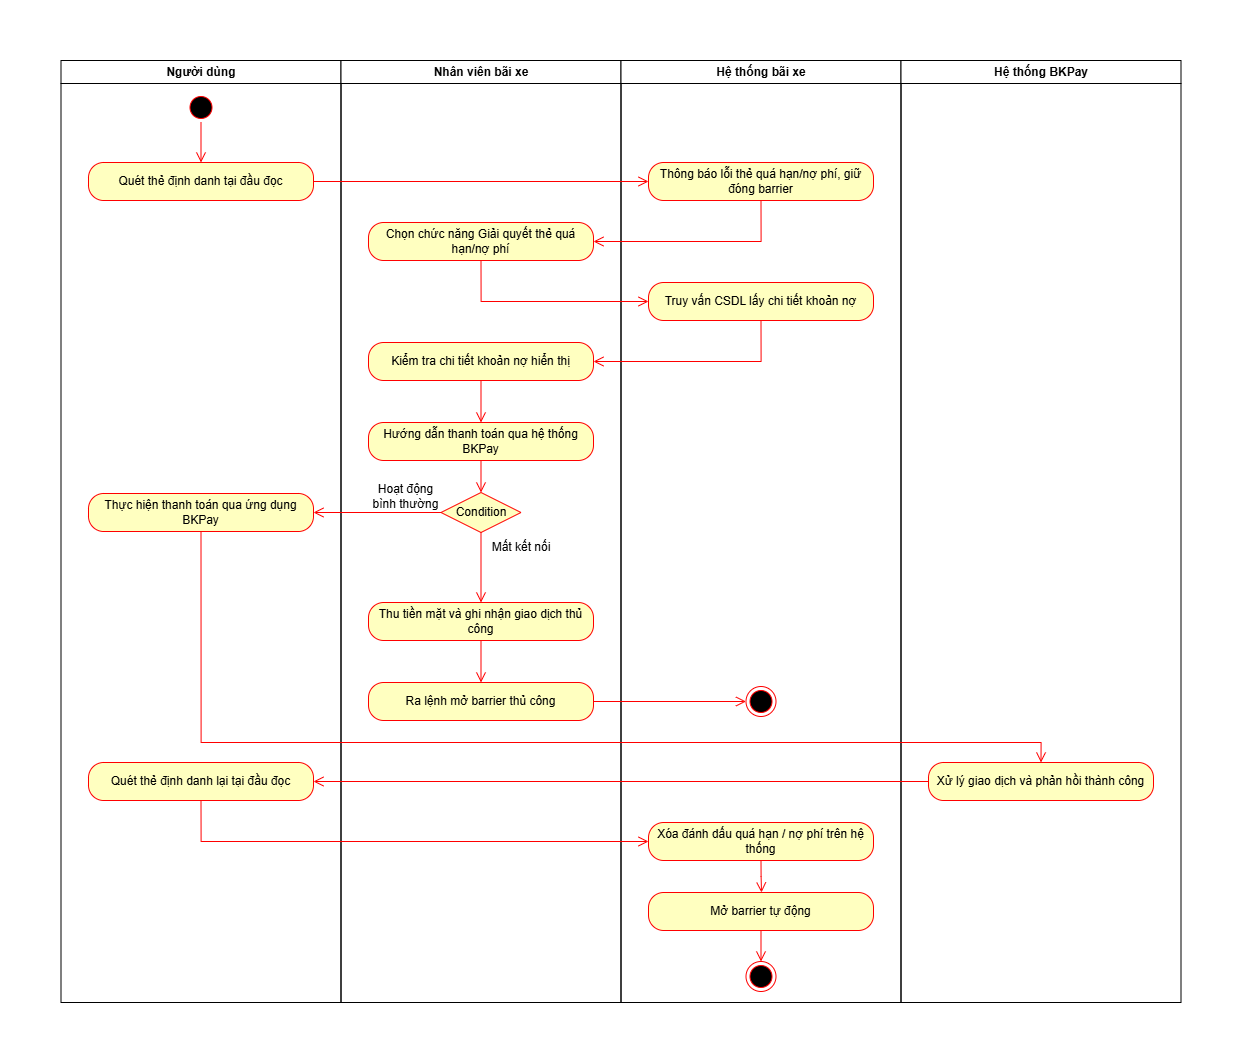

The diagram above was exported from draw.io. Its source (the exported page's mxGraphModel, read from the mxfile embedded in the PNG):
<mxGraphModel dx="2044" dy="1128" grid="1" gridSize="10" guides="1" tooltips="1" connect="1" arrows="1" fold="1" page="1" pageScale="1" pageWidth="827" pageHeight="1169" math="0" shadow="0">
  <root>
    <mxCell id="0" />
    <mxCell id="1" parent="0" />
    <mxCell id="rtfmrrrFPbuKNpMC1Llo-1" parent="1" style="swimlane;whiteSpace=wrap" value="Người dùng" vertex="1">
      <mxGeometry height="942" width="280" x="184.5" y="238" as="geometry" />
    </mxCell>
    <mxCell id="rtfmrrrFPbuKNpMC1Llo-42" parent="rtfmrrrFPbuKNpMC1Llo-1" style="ellipse;html=1;shape=startState;fillColor=#000000;strokeColor=#ff0000;" value="" vertex="1">
      <mxGeometry height="30" width="30" x="125" y="32" as="geometry" />
    </mxCell>
    <mxCell id="rtfmrrrFPbuKNpMC1Llo-43" edge="1" parent="rtfmrrrFPbuKNpMC1Llo-1" source="rtfmrrrFPbuKNpMC1Llo-42" style="edgeStyle=orthogonalEdgeStyle;html=1;verticalAlign=bottom;endArrow=open;endSize=8;strokeColor=#ff0000;rounded=0;entryX=0.5;entryY=0;entryDx=0;entryDy=0;" target="rtfmrrrFPbuKNpMC1Llo-44" value="">
      <mxGeometry relative="1" as="geometry">
        <mxPoint x="140.5" y="102" as="targetPoint" />
      </mxGeometry>
    </mxCell>
    <mxCell id="rtfmrrrFPbuKNpMC1Llo-44" parent="rtfmrrrFPbuKNpMC1Llo-1" style="rounded=1;whiteSpace=wrap;html=1;arcSize=40;fontColor=#000000;fillColor=#ffffc0;strokeColor=#ff0000;" value="Quét thẻ định danh tại đầu đọc" vertex="1">
      <mxGeometry height="38" width="225" x="27.5" y="102" as="geometry" />
    </mxCell>
    <mxCell id="rtfmrrrFPbuKNpMC1Llo-60" parent="rtfmrrrFPbuKNpMC1Llo-1" style="rounded=1;whiteSpace=wrap;html=1;arcSize=40;fontColor=#000000;fillColor=#ffffc0;strokeColor=#ff0000;" value="Thực hiện thanh toán qua ứng dụng BKPay" vertex="1">
      <mxGeometry height="38" width="225" x="27.5" y="433" as="geometry" />
    </mxCell>
    <mxCell id="rtfmrrrFPbuKNpMC1Llo-72" parent="rtfmrrrFPbuKNpMC1Llo-1" style="rounded=1;whiteSpace=wrap;html=1;arcSize=40;fontColor=#000000;fillColor=#ffffc0;strokeColor=#ff0000;" value="Quét thẻ định danh lại tại đầu đọc" vertex="1">
      <mxGeometry height="38" width="225" x="27.5" y="702" as="geometry" />
    </mxCell>
    <mxCell id="rtfmrrrFPbuKNpMC1Llo-10" parent="1" style="swimlane;whiteSpace=wrap" value="Nhân viên bãi xe" vertex="1">
      <mxGeometry height="942" width="280" x="464.5" y="238" as="geometry" />
    </mxCell>
    <mxCell id="rtfmrrrFPbuKNpMC1Llo-48" parent="rtfmrrrFPbuKNpMC1Llo-10" style="rounded=1;whiteSpace=wrap;html=1;arcSize=40;fontColor=#000000;fillColor=#ffffc0;strokeColor=#ff0000;" value="Chọn chức năng Giải quyết thẻ quá hạn/nợ phí" vertex="1">
      <mxGeometry height="38" width="225" x="27.5" y="162" as="geometry" />
    </mxCell>
    <mxCell id="rtfmrrrFPbuKNpMC1Llo-52" parent="rtfmrrrFPbuKNpMC1Llo-10" style="rounded=1;whiteSpace=wrap;html=1;arcSize=40;fontColor=#000000;fillColor=#ffffc0;strokeColor=#ff0000;" value="Kiểm tra chi tiết khoản nợ hiển thị" vertex="1">
      <mxGeometry height="38" width="225" x="27.5" y="282" as="geometry" />
    </mxCell>
    <mxCell id="rtfmrrrFPbuKNpMC1Llo-54" parent="rtfmrrrFPbuKNpMC1Llo-10" style="rounded=1;whiteSpace=wrap;html=1;arcSize=40;fontColor=#000000;fillColor=#ffffc0;strokeColor=#ff0000;" value="Hướng dẫn thanh toán qua hệ thống BKPay" vertex="1">
      <mxGeometry height="38" width="225" x="27.5" y="362" as="geometry" />
    </mxCell>
    <mxCell id="rtfmrrrFPbuKNpMC1Llo-55" edge="1" parent="rtfmrrrFPbuKNpMC1Llo-10" source="rtfmrrrFPbuKNpMC1Llo-52" style="edgeStyle=orthogonalEdgeStyle;html=1;verticalAlign=bottom;endArrow=open;endSize=8;strokeColor=#ff0000;rounded=0;exitX=0.5;exitY=1;exitDx=0;exitDy=0;entryX=0.5;entryY=0;entryDx=0;entryDy=0;" target="rtfmrrrFPbuKNpMC1Llo-54" value="">
      <mxGeometry relative="1" as="geometry">
        <mxPoint x="543.5" y="392" as="sourcePoint" />
        <mxPoint x="375.5" y="433" as="targetPoint" />
      </mxGeometry>
    </mxCell>
    <mxCell id="rtfmrrrFPbuKNpMC1Llo-56" parent="rtfmrrrFPbuKNpMC1Llo-10" style="rhombus;whiteSpace=wrap;html=1;fontColor=#000000;fillColor=#ffffc0;strokeColor=#ff0000;" value="Condition" vertex="1">
      <mxGeometry height="40" width="80" x="100" y="432" as="geometry" />
    </mxCell>
    <mxCell id="rtfmrrrFPbuKNpMC1Llo-59" edge="1" parent="rtfmrrrFPbuKNpMC1Llo-10" source="rtfmrrrFPbuKNpMC1Llo-54" style="edgeStyle=orthogonalEdgeStyle;html=1;verticalAlign=bottom;endArrow=open;endSize=8;strokeColor=#ff0000;rounded=0;exitX=0.5;exitY=1;exitDx=0;exitDy=0;entryX=0.5;entryY=0;entryDx=0;entryDy=0;" target="rtfmrrrFPbuKNpMC1Llo-56" value="">
      <mxGeometry relative="1" as="geometry">
        <mxPoint x="155.5" y="392" as="sourcePoint" />
        <mxPoint x="155.5" y="434" as="targetPoint" />
      </mxGeometry>
    </mxCell>
    <mxCell id="rtfmrrrFPbuKNpMC1Llo-62" parent="rtfmrrrFPbuKNpMC1Llo-10" style="text;html=1;whiteSpace=wrap;strokeColor=none;fillColor=none;align=center;verticalAlign=middle;rounded=0;" value="Hoạt động bình thường" vertex="1">
      <mxGeometry height="28" width="74.5" x="27.5" y="422" as="geometry" />
    </mxCell>
    <mxCell id="rtfmrrrFPbuKNpMC1Llo-65" parent="rtfmrrrFPbuKNpMC1Llo-10" style="rounded=1;whiteSpace=wrap;html=1;arcSize=40;fontColor=#000000;fillColor=#ffffc0;strokeColor=#ff0000;" value="Thu tiền mặt và ghi nhận giao dịch thủ công" vertex="1">
      <mxGeometry height="38" width="225" x="27.5" y="542" as="geometry" />
    </mxCell>
    <mxCell id="rtfmrrrFPbuKNpMC1Llo-66" edge="1" parent="rtfmrrrFPbuKNpMC1Llo-10" source="rtfmrrrFPbuKNpMC1Llo-56" style="edgeStyle=orthogonalEdgeStyle;html=1;verticalAlign=bottom;endArrow=open;endSize=8;strokeColor=#ff0000;rounded=0;exitX=0.5;exitY=1;exitDx=0;exitDy=0;entryX=0.5;entryY=0;entryDx=0;entryDy=0;" target="rtfmrrrFPbuKNpMC1Llo-65" value="">
      <mxGeometry relative="1" as="geometry">
        <mxPoint x="235.5" y="522" as="sourcePoint" />
        <mxPoint x="235.5" y="554" as="targetPoint" />
      </mxGeometry>
    </mxCell>
    <mxCell id="rtfmrrrFPbuKNpMC1Llo-67" parent="rtfmrrrFPbuKNpMC1Llo-10" style="text;html=1;whiteSpace=wrap;strokeColor=none;fillColor=none;align=center;verticalAlign=middle;rounded=0;" value="Mất kết nối" vertex="1">
      <mxGeometry height="30" width="70" x="145.5" y="472" as="geometry" />
    </mxCell>
    <mxCell id="rtfmrrrFPbuKNpMC1Llo-68" parent="rtfmrrrFPbuKNpMC1Llo-10" style="rounded=1;whiteSpace=wrap;html=1;arcSize=40;fontColor=#000000;fillColor=#ffffc0;strokeColor=#ff0000;" value="Ra lệnh mở barrier thủ công" vertex="1">
      <mxGeometry height="38" width="225" x="27.5" y="622" as="geometry" />
    </mxCell>
    <mxCell id="rtfmrrrFPbuKNpMC1Llo-69" edge="1" parent="rtfmrrrFPbuKNpMC1Llo-10" source="rtfmrrrFPbuKNpMC1Llo-65" style="edgeStyle=orthogonalEdgeStyle;html=1;verticalAlign=bottom;endArrow=open;endSize=8;strokeColor=#ff0000;rounded=0;exitX=0.5;exitY=1;exitDx=0;exitDy=0;entryX=0.5;entryY=0;entryDx=0;entryDy=0;" target="rtfmrrrFPbuKNpMC1Llo-68" value="">
      <mxGeometry relative="1" as="geometry">
        <mxPoint x="165.5" y="572" as="sourcePoint" />
        <mxPoint x="165.5" y="642" as="targetPoint" />
      </mxGeometry>
    </mxCell>
    <mxCell id="rtfmrrrFPbuKNpMC1Llo-29" parent="1" style="swimlane;whiteSpace=wrap" value="Hệ thống bãi xe" vertex="1">
      <mxGeometry height="942" width="280" x="744.5" y="238" as="geometry" />
    </mxCell>
    <mxCell id="rtfmrrrFPbuKNpMC1Llo-47" parent="rtfmrrrFPbuKNpMC1Llo-29" style="rounded=1;whiteSpace=wrap;html=1;arcSize=40;fontColor=#000000;fillColor=#ffffc0;strokeColor=#ff0000;" value="Thông báo lỗi thẻ quá hạn/nợ phí, giữ đóng barrier" vertex="1">
      <mxGeometry height="38" width="225" x="27.5" y="102" as="geometry" />
    </mxCell>
    <mxCell id="rtfmrrrFPbuKNpMC1Llo-50" parent="rtfmrrrFPbuKNpMC1Llo-29" style="rounded=1;whiteSpace=wrap;html=1;arcSize=40;fontColor=#000000;fillColor=#ffffc0;strokeColor=#ff0000;" value="Truy vấn CSDL lấy chi tiết khoản nợ" vertex="1">
      <mxGeometry height="38" width="225" x="27.5" y="222" as="geometry" />
    </mxCell>
    <mxCell id="rtfmrrrFPbuKNpMC1Llo-70" parent="rtfmrrrFPbuKNpMC1Llo-29" style="ellipse;html=1;shape=endState;fillColor=#000000;strokeColor=#ff0000;" value="" vertex="1">
      <mxGeometry height="30" width="30" x="125" y="626" as="geometry" />
    </mxCell>
    <mxCell id="rtfmrrrFPbuKNpMC1Llo-74" parent="rtfmrrrFPbuKNpMC1Llo-29" style="rounded=1;whiteSpace=wrap;html=1;arcSize=40;fontColor=#000000;fillColor=#ffffc0;strokeColor=#ff0000;" value="Xóa đánh dấu quá hạn / nợ phí trên hệ thống" vertex="1">
      <mxGeometry height="38" width="225" x="27.5" y="762" as="geometry" />
    </mxCell>
    <mxCell id="rtfmrrrFPbuKNpMC1Llo-76" parent="rtfmrrrFPbuKNpMC1Llo-29" style="rounded=1;whiteSpace=wrap;html=1;arcSize=40;fontColor=#000000;fillColor=#ffffc0;strokeColor=#ff0000;" value="Mở barrier tự động" vertex="1">
      <mxGeometry height="38" width="225" x="27.5" y="832" as="geometry" />
    </mxCell>
    <mxCell id="rtfmrrrFPbuKNpMC1Llo-78" parent="rtfmrrrFPbuKNpMC1Llo-29" style="ellipse;html=1;shape=endState;fillColor=#000000;strokeColor=#ff0000;" value="" vertex="1">
      <mxGeometry height="30" width="30" x="125" y="901" as="geometry" />
    </mxCell>
    <mxCell id="rtfmrrrFPbuKNpMC1Llo-79" edge="1" parent="rtfmrrrFPbuKNpMC1Llo-29" source="rtfmrrrFPbuKNpMC1Llo-76" style="edgeStyle=orthogonalEdgeStyle;html=1;verticalAlign=bottom;endArrow=open;endSize=8;strokeColor=#ff0000;rounded=0;exitX=0.5;exitY=1;exitDx=0;exitDy=0;entryX=0.5;entryY=0;entryDx=0;entryDy=0;" target="rtfmrrrFPbuKNpMC1Llo-78" value="">
      <mxGeometry relative="1" as="geometry">
        <mxPoint x="195.5" y="862" as="sourcePoint" />
        <mxPoint x="195.5" y="894" as="targetPoint" />
      </mxGeometry>
    </mxCell>
    <mxCell id="rtfmrrrFPbuKNpMC1Llo-36" parent="1" style="swimlane;whiteSpace=wrap" value="Hệ thống BKPay" vertex="1">
      <mxGeometry height="942" width="280" x="1024.5" y="238" as="geometry" />
    </mxCell>
    <mxCell id="rtfmrrrFPbuKNpMC1Llo-63" parent="rtfmrrrFPbuKNpMC1Llo-36" style="rounded=1;whiteSpace=wrap;html=1;arcSize=40;fontColor=#000000;fillColor=#ffffc0;strokeColor=#ff0000;" value="Xử lý giao dịch và phản hồi thành công" vertex="1">
      <mxGeometry height="38" width="225" x="27.5" y="702" as="geometry" />
    </mxCell>
    <mxCell id="rtfmrrrFPbuKNpMC1Llo-45" edge="1" parent="1" source="rtfmrrrFPbuKNpMC1Llo-44" style="edgeStyle=orthogonalEdgeStyle;html=1;verticalAlign=bottom;endArrow=open;endSize=8;strokeColor=#ff0000;rounded=0;exitX=1;exitY=0.5;exitDx=0;exitDy=0;entryX=0;entryY=0.5;entryDx=0;entryDy=0;" target="rtfmrrrFPbuKNpMC1Llo-47" value="">
      <mxGeometry relative="1" as="geometry">
        <mxPoint x="324.5" y="470" as="targetPoint" />
      </mxGeometry>
    </mxCell>
    <mxCell id="rtfmrrrFPbuKNpMC1Llo-49" edge="1" parent="1" source="rtfmrrrFPbuKNpMC1Llo-47" style="edgeStyle=orthogonalEdgeStyle;html=1;verticalAlign=bottom;endArrow=open;endSize=8;strokeColor=#ff0000;rounded=0;exitX=0.5;exitY=1;exitDx=0;exitDy=0;entryX=1;entryY=0.5;entryDx=0;entryDy=0;" target="rtfmrrrFPbuKNpMC1Llo-48" value="">
      <mxGeometry relative="1" as="geometry">
        <mxPoint x="720" y="360" as="sourcePoint" />
        <mxPoint x="1055" y="360" as="targetPoint" />
      </mxGeometry>
    </mxCell>
    <mxCell id="rtfmrrrFPbuKNpMC1Llo-51" edge="1" parent="1" source="rtfmrrrFPbuKNpMC1Llo-48" style="edgeStyle=orthogonalEdgeStyle;html=1;verticalAlign=bottom;endArrow=open;endSize=8;strokeColor=#ff0000;rounded=0;exitX=0.5;exitY=1;exitDx=0;exitDy=0;entryX=0;entryY=0.5;entryDx=0;entryDy=0;" target="rtfmrrrFPbuKNpMC1Llo-50" value="">
      <mxGeometry relative="1" as="geometry">
        <mxPoint x="948" y="420" as="sourcePoint" />
        <mxPoint x="780" y="461" as="targetPoint" />
      </mxGeometry>
    </mxCell>
    <mxCell id="rtfmrrrFPbuKNpMC1Llo-53" edge="1" parent="1" source="rtfmrrrFPbuKNpMC1Llo-50" style="edgeStyle=orthogonalEdgeStyle;html=1;verticalAlign=bottom;endArrow=open;endSize=8;strokeColor=#ff0000;rounded=0;exitX=0.5;exitY=1;exitDx=0;exitDy=0;entryX=1;entryY=0.5;entryDx=0;entryDy=0;" target="rtfmrrrFPbuKNpMC1Llo-52" value="">
      <mxGeometry relative="1" as="geometry">
        <mxPoint x="740" y="490" as="sourcePoint" />
        <mxPoint x="907" y="531" as="targetPoint" />
      </mxGeometry>
    </mxCell>
    <mxCell id="rtfmrrrFPbuKNpMC1Llo-61" edge="1" parent="1" source="rtfmrrrFPbuKNpMC1Llo-56" style="edgeStyle=orthogonalEdgeStyle;html=1;verticalAlign=bottom;endArrow=open;endSize=8;strokeColor=#ff0000;rounded=0;exitX=0;exitY=0.5;exitDx=0;exitDy=0;entryX=1;entryY=0.5;entryDx=0;entryDy=0;" target="rtfmrrrFPbuKNpMC1Llo-60" value="">
      <mxGeometry relative="1" as="geometry">
        <mxPoint x="600" y="800" as="sourcePoint" />
        <mxPoint x="600" y="832" as="targetPoint" />
      </mxGeometry>
    </mxCell>
    <mxCell id="rtfmrrrFPbuKNpMC1Llo-64" edge="1" parent="1" source="rtfmrrrFPbuKNpMC1Llo-60" style="edgeStyle=orthogonalEdgeStyle;html=1;verticalAlign=bottom;endArrow=open;endSize=8;strokeColor=#ff0000;rounded=0;exitX=0.5;exitY=1;exitDx=0;exitDy=0;entryX=0.5;entryY=0;entryDx=0;entryDy=0;" target="rtfmrrrFPbuKNpMC1Llo-63" value="">
      <mxGeometry relative="1" as="geometry">
        <Array as="points">
          <mxPoint x="325" y="920" />
          <mxPoint x="1165" y="920" />
        </Array>
        <mxPoint x="710" y="720" as="sourcePoint" />
        <mxPoint x="710" y="752" as="targetPoint" />
      </mxGeometry>
    </mxCell>
    <mxCell id="rtfmrrrFPbuKNpMC1Llo-71" edge="1" parent="1" source="rtfmrrrFPbuKNpMC1Llo-68" style="edgeStyle=orthogonalEdgeStyle;html=1;verticalAlign=bottom;endArrow=open;endSize=8;strokeColor=#ff0000;rounded=0;exitX=1;exitY=0.5;exitDx=0;exitDy=0;entryX=0;entryY=0.5;entryDx=0;entryDy=0;" target="rtfmrrrFPbuKNpMC1Llo-70" value="">
      <mxGeometry relative="1" as="geometry">
        <mxPoint x="640" y="870" as="sourcePoint" />
        <mxPoint x="640" y="912" as="targetPoint" />
      </mxGeometry>
    </mxCell>
    <mxCell id="rtfmrrrFPbuKNpMC1Llo-73" edge="1" parent="1" source="rtfmrrrFPbuKNpMC1Llo-63" style="edgeStyle=orthogonalEdgeStyle;html=1;verticalAlign=bottom;endArrow=open;endSize=8;strokeColor=#ff0000;rounded=0;exitX=0;exitY=0.5;exitDx=0;exitDy=0;entryX=1;entryY=0.5;entryDx=0;entryDy=0;" target="rtfmrrrFPbuKNpMC1Llo-72" value="">
      <mxGeometry relative="1" as="geometry">
        <mxPoint x="790" y="1070" as="sourcePoint" />
        <mxPoint x="943" y="1070" as="targetPoint" />
      </mxGeometry>
    </mxCell>
    <mxCell id="rtfmrrrFPbuKNpMC1Llo-75" edge="1" parent="1" source="rtfmrrrFPbuKNpMC1Llo-72" style="edgeStyle=orthogonalEdgeStyle;html=1;verticalAlign=bottom;endArrow=open;endSize=8;strokeColor=#ff0000;rounded=0;exitX=0.5;exitY=1;exitDx=0;exitDy=0;entryX=0;entryY=0.5;entryDx=0;entryDy=0;" target="rtfmrrrFPbuKNpMC1Llo-74" value="">
      <mxGeometry relative="1" as="geometry">
        <mxPoint x="1215" y="1000" as="sourcePoint" />
        <mxPoint x="600" y="1000" as="targetPoint" />
      </mxGeometry>
    </mxCell>
    <mxCell id="rtfmrrrFPbuKNpMC1Llo-77" edge="1" parent="1" source="rtfmrrrFPbuKNpMC1Llo-74" style="edgeStyle=orthogonalEdgeStyle;html=1;verticalAlign=bottom;endArrow=open;endSize=8;strokeColor=#ff0000;rounded=0;exitX=0.5;exitY=1;exitDx=0;exitDy=0;" value="">
      <mxGeometry relative="1" as="geometry">
        <mxPoint x="920" y="1140" as="sourcePoint" />
        <mxPoint x="885" y="1070" as="targetPoint" />
      </mxGeometry>
    </mxCell>
  </root>
</mxGraphModel>